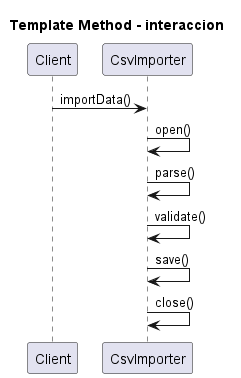

The diagram above was rendered by PlantUML. Its source (embedded in the PNG):
@startuml
title Template Method - interaccion
participant Client
participant CsvImporter
Client -> CsvImporter : importData()
CsvImporter -> CsvImporter : open()
CsvImporter -> CsvImporter : parse()
CsvImporter -> CsvImporter : validate()
CsvImporter -> CsvImporter : save()
CsvImporter -> CsvImporter : close()
@enduml